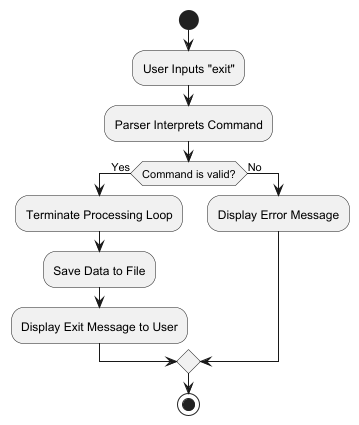

The diagram above was rendered by PlantUML. Its source (embedded in the PNG):
@startuml
start
:User Inputs "exit";
:Parser Interprets Command;
if (Command is valid?) then (Yes)
    :Terminate Processing Loop;
    :Save Data to File;
    :Display Exit Message to User;
else (No)
    :Display Error Message;
endif
stop
@enduml